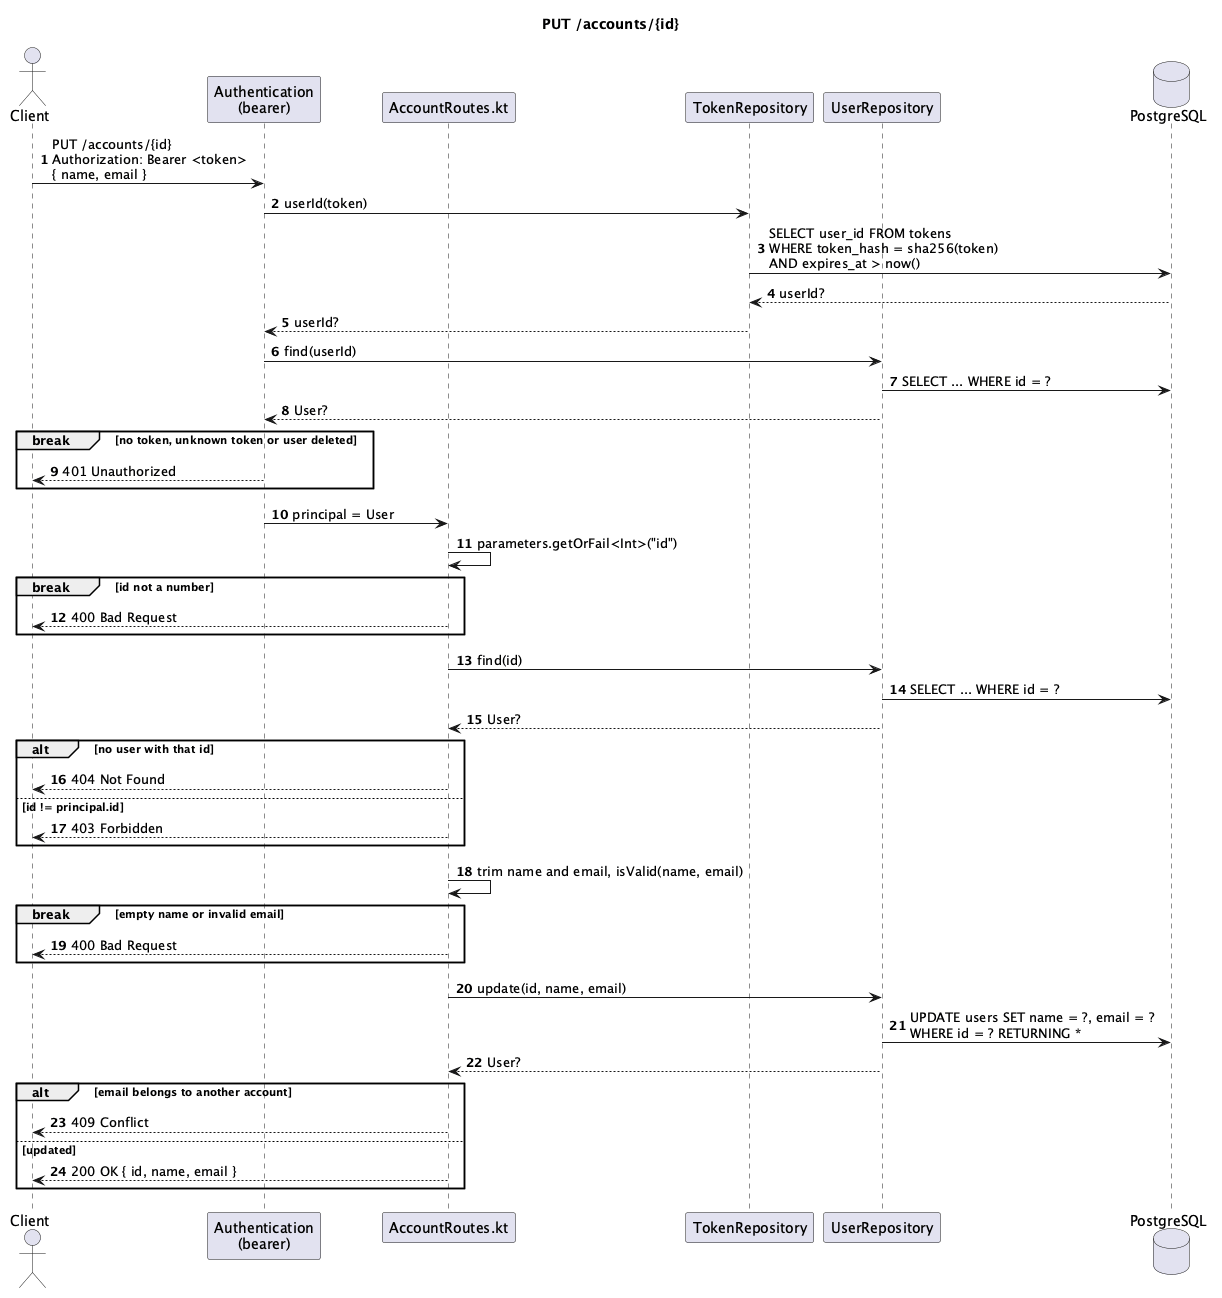

The diagram above was rendered by PlantUML. Its source (embedded in the PNG):
@startuml
title PUT /accounts/{id}
autonumber

actor Client
participant "Authentication\n(bearer)" as Auth
participant "AccountRoutes.kt" as Route
participant TokenRepository
participant UserRepository
database PostgreSQL

Client -> Auth : PUT /accounts/{id}\nAuthorization: Bearer <token>\n{ name, email }
Auth -> TokenRepository : userId(token)
TokenRepository -> PostgreSQL : SELECT user_id FROM tokens\nWHERE token_hash = sha256(token)\nAND expires_at > now()
PostgreSQL --> TokenRepository : userId?
TokenRepository --> Auth : userId?
Auth -> UserRepository : find(userId)
UserRepository -> PostgreSQL : SELECT ... WHERE id = ?
UserRepository --> Auth : User?
break no token, unknown token or user deleted
  Auth --> Client : 401 Unauthorized
end
Auth -> Route : principal = User

Route -> Route : parameters.getOrFail<Int>("id")
break id not a number
  Route --> Client : 400 Bad Request
end

Route -> UserRepository : find(id)
UserRepository -> PostgreSQL : SELECT ... WHERE id = ?
UserRepository --> Route : User?
alt no user with that id
  Route --> Client : 404 Not Found
else id != principal.id
  Route --> Client : 403 Forbidden
end

Route -> Route : trim name and email, isValid(name, email)
break empty name or invalid email
  Route --> Client : 400 Bad Request
end

Route -> UserRepository : update(id, name, email)
UserRepository -> PostgreSQL : UPDATE users SET name = ?, email = ?\nWHERE id = ? RETURNING *
UserRepository --> Route : User?
alt email belongs to another account
  Route --> Client : 409 Conflict
else updated
  Route --> Client : 200 OK { id, name, email }
end

@enduml